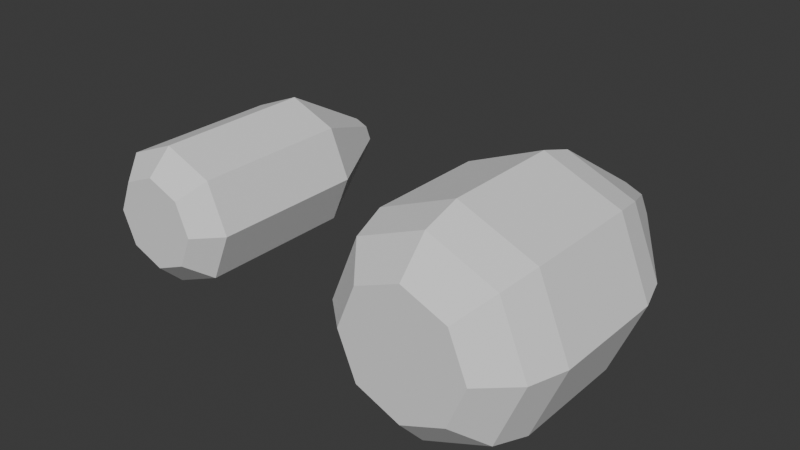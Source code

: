 # Source: Projectiles.blend  (saved by Blender 4.0.36; exported with 4.5.12 LTS)
import bpy
from mathutils import Matrix  # noqa: F401  (used for matrix-valued properties, if any)

bpy.ops.wm.read_factory_settings(use_empty=True)
scene = bpy.context.scene
scene.name = 'Scene'

# ---- collections
col_collection = bpy.data.collections.new('Collection'); scene.collection.children.link(col_collection)

# ---- world
world_world = bpy.data.worlds.new('World'); scene.world = world_world
world_world.use_nodes = True; world_world.node_tree.nodes.clear()
_N = world_world.node_tree.nodes; _L = world_world.node_tree.links
n0 = _N.new('ShaderNodeOutputWorld'); n0.name = 'World Output'; n0.location = (300, 300)
n1 = _N.new('ShaderNodeBackground'); n1.name = 'Background'; n1.location = (10, 300)
n1.inputs[0].default_value = (0.05088, 0.05088, 0.05088, 1.0)
_L.new(n1.outputs[0], n0.inputs[0])
n0.is_active_output = True
world_world.color = (0.05088, 0.05088, 0.05088)
world_world.use_sun_shadow = False
world_world.sun_shadow_jitter_overblur = 0.0

# ---- meshes
me_cylinder = bpy.data.meshes.new('Cylinder')
me_cylinder.from_pydata([(-4.441e-16, -1.645, -1.0), (-1.647e-08, 1.982, -0.2631), (0.7071, -1.645, -0.7071), (0.186, 1.982, -0.186), (1.0, -1.645, 0.0), (0.2631, 1.982, -2.745e-08), (0.7071, -1.645, 0.7071), (0.186, 1.982, 0.186), (-4.441e-16, -1.645, 1.0), (-1.647e-08, 1.982, 0.2631), (-0.7071, -1.645, 0.7071), (-0.186, 1.982, 0.186), (-1.0, -1.645, 0.0), (-0.2631, 1.982, -2.745e-08), (-0.7071, -1.645, -0.7071), (-0.186, 1.982, -0.186), (-4.441e-16, 0.6552, -1.0), (0.7071, 0.6552, -0.7071), (1.0, 0.6552, 0.0), (0.7071, 0.6552, 0.7071), (-4.441e-16, 0.6552, 1.0), (-0.7071, 0.6552, 0.7071), (-1.0, 0.6552, 0.0), (-0.7071, 0.6552, -0.7071), (-7.551e-09, -1.996, -0.6622), (0.4682, -1.996, -0.4682), (0.6622, -1.996, 1.51e-08), (0.4682, -1.996, 0.4682), (-7.551e-09, -1.996, 0.6622), (-0.4682, -1.996, 0.4682), (-0.6622, -1.996, 1.51e-08), (-0.4682, -1.996, -0.4682)], [], [(16, 1, 3, 17), (17, 3, 5, 18), (18, 5, 7, 19), (19, 7, 9, 20), (20, 9, 11, 21), (21, 11, 13, 22), (3, 1, 15, 13, 11, 9, 7, 5), (22, 13, 15, 23), (23, 15, 1, 16), (14, 0, 24, 31), (14, 23, 16, 0), (12, 22, 23, 14), (10, 21, 22, 12), (8, 20, 21, 10), (6, 19, 20, 8), (4, 18, 19, 6), (2, 17, 18, 4), (0, 16, 17, 2), (24, 25, 26, 27, 28, 29, 30, 31), (0, 2, 25, 24), (4, 6, 27, 26), (10, 12, 30, 29), (6, 8, 28, 27), (12, 14, 31, 30), (2, 4, 26, 25), (8, 10, 29, 28)])
_uv = me_cylinder.uv_layers.new(name='UVMap')
_uv.uv.foreach_set('vector', [0.09151, 0.03253, 0.09151, 0.03253, 0.09151, 0.03253, 0.09151, 0.03253, 0.09151, 0.03253, 0.09151, 0.03253, 0.09151, 0.03253, 0.09151, 0.03253, 0.09151, 0.03253, 0.09151, 0.03253, 0.09151, 0.03253, 0.09151, 0.03253, 0.09151, 0.03253, 0.09151, 0.03253, 0.09151, 0.03253, 0.09151, 0.03253, 0.09151, 0.03253, 0.09151, 0.03253, 0.09151, 0.03253, 0.09151, 0.03253, 0.09151, 0.03253, 0.09151, 0.03253, 0.09151, 0.03253, 0.09151, 0.03253, 0.09151, 0.03253, 0.09151, 0.03253, 0.09151, 0.03253, 0.09151, 0.03253, 0.09151, 0.03253, 0.09151, 0.03253, 0.09151, 0.03253, 0.09151, 0.03253, 0.09151, 0.03253, 0.09151, 0.03253, 0.09151, 0.03253, 0.09151, 0.03253, 0.09151, 0.03253, 0.09151, 0.03253, 0.09151, 0.03253, 0.09151, 0.03253, 0.09151, 0.03253, 0.09151, 0.03253, 0.09151, 0.03253, 0.09151, 0.03253, 0.09151, 0.03253, 0.09151, 0.03253, 0.09151, 0.03253, 0.09151, 0.03253, 0.09151, 0.03253, 0.09151, 0.03253, 0.09151, 0.03253, 0.09151, 0.03253, 0.09151, 0.03253, 0.09151, 0.03253, 0.09151, 0.03253, 0.09151, 0.03253, 0.09151, 0.03253, 0.09151, 0.03253, 0.09151, 0.03253, 0.09151, 0.03253, 0.09151, 0.03253, 0.09151, 0.03253, 0.09151, 0.03253, 0.09151, 0.03253, 0.09151, 0.03253, 0.09151, 0.03253, 0.09151, 0.03253, 0.09151, 0.03253, 0.09151, 0.03253, 0.09151, 0.03253, 0.09151, 0.03253, 0.09151, 0.03253, 0.09151, 0.03253, 0.09151, 0.03253, 0.09151, 0.03253, 0.09151, 0.03253, 0.09151, 0.03253, 0.09151, 0.03253, 0.09151, 0.03253, 0.09151, 0.03253, 0.09151, 0.03253, 0.09151, 0.03253, 0.09151, 0.03253, 0.09151, 0.03253, 0.09151, 0.03253, 0.09151, 0.03253, 0.09151, 0.03253, 0.09151, 0.03253, 0.09151, 0.03253, 0.09151, 0.03253, 0.09151, 0.03253, 0.09151, 0.03253, 0.09151, 0.03253, 0.09151, 0.03253, 0.09151, 0.03253, 0.09151, 0.03253, 0.09151, 0.03253, 0.09151, 0.03253, 0.09151, 0.03253, 0.09151, 0.03253, 0.09151, 0.03253, 0.09151, 0.03253, 0.09151, 0.03253, 0.09151, 0.03253, 0.09151, 0.03253, 0.09151, 0.03253, 0.09151, 0.03253, 0.09151, 0.03253, 0.09151, 0.03253, 0.09151, 0.03253, 0.09151, 0.03253, 0.09151, 0.03253])
me_cylinder.update()
me_cylinder_001 = bpy.data.meshes.new('Cylinder.001')
me_cylinder_001.from_pydata([(2.638e-09, -1.909, -1.354), (-1.043e-08, 2.405, -0.3562), (0.9574, -1.909, -0.9574), (0.2519, 2.405, -0.2519), (1.354, -1.909, -1.846e-08), (0.3562, 2.405, -2.926e-08), (0.9574, -1.909, 0.9574), (0.2519, 2.405, 0.2519), (2.638e-09, -1.909, 1.354), (-1.043e-08, 2.405, 0.3562), (-0.9574, -1.909, 0.9574), (-0.2519, 2.405, 0.2519), (-1.354, -1.909, -1.846e-08), (-0.3562, 2.405, -2.926e-08), (-0.9574, -1.909, -0.9574), (-0.2519, 2.405, -0.2519), (-6.013e-16, 0.8267, -1.354), (0.9574, 0.8267, -0.9574), (1.354, 0.8267, -5.276e-09), (0.9574, 0.8267, 0.9574), (-6.013e-16, 0.8267, 1.354), (-0.9574, 0.8267, 0.9574), (-1.354, 0.8267, -5.276e-09), (-0.9574, 0.8267, -0.9574), (-3.325e-10, -2.326, -0.8966), (0.634, -2.326, -0.634), (0.8966, -2.326, 1.517e-08), (0.634, -2.326, 0.634), (-3.325e-10, -2.326, 0.8966), (-0.634, -2.326, 0.634), (-0.8966, -2.326, 1.517e-08), (-0.634, -2.326, -0.634), (1.074, 0.2966, -1.074), (1.074, -1.379, -1.074), (1.519, 0.2966, -1.267e-08), (1.519, -1.379, -1.76e-08), (1.074, 0.2966, 1.074), (1.074, -1.379, 1.074), (9.864e-10, 0.2966, 1.519), (1.973e-09, -1.379, 1.519), (-1.074, 0.2966, 1.074), (-1.074, -1.379, 1.074), (-1.519, 0.2966, -1.267e-08), (-1.519, -1.379, -1.76e-08), (-1.074, 0.2966, -1.074), (-1.074, -1.379, -1.074), (1.973e-09, -1.379, -1.519), (9.864e-10, 0.2966, -1.519)], [], [(16, 1, 3, 17), (17, 3, 5, 18), (18, 5, 7, 19), (19, 7, 9, 20), (20, 9, 11, 21), (21, 11, 13, 22), (3, 1, 15, 13, 11, 9, 7, 5), (22, 13, 15, 23), (23, 15, 1, 16), (14, 0, 24, 31), (44, 23, 16, 47), (42, 22, 23, 44), (40, 21, 22, 42), (38, 20, 21, 40), (36, 19, 20, 38), (34, 18, 19, 36), (32, 17, 18, 34), (47, 16, 17, 32), (24, 25, 26, 27, 28, 29, 30, 31), (0, 2, 25, 24), (4, 6, 27, 26), (10, 12, 30, 29), (6, 8, 28, 27), (12, 14, 31, 30), (2, 4, 26, 25), (8, 10, 29, 28), (0, 46, 33, 2), (46, 47, 32, 33), (2, 33, 35, 4), (33, 32, 34, 35), (4, 35, 37, 6), (35, 34, 36, 37), (6, 37, 39, 8), (37, 36, 38, 39), (8, 39, 41, 10), (39, 38, 40, 41), (10, 41, 43, 12), (41, 40, 42, 43), (12, 43, 45, 14), (43, 42, 44, 45), (14, 45, 46, 0), (45, 44, 47, 46)])
_uv = me_cylinder_001.uv_layers.new(name='UVMap')
_uv.uv.foreach_set('vector', [0.09151, 0.03253, 0.09151, 0.03253, 0.09151, 0.03253, 0.09151, 0.03253, 0.09151, 0.03253, 0.09151, 0.03253, 0.09151, 0.03253, 0.09151, 0.03253, 0.09151, 0.03253, 0.09151, 0.03253, 0.09151, 0.03253, 0.09151, 0.03253, 0.09151, 0.03253, 0.09151, 0.03253, 0.09151, 0.03253, 0.09151, 0.03253, 0.09151, 0.03253, 0.09151, 0.03253, 0.09151, 0.03253, 0.09151, 0.03253, 0.09151, 0.03253, 0.09151, 0.03253, 0.09151, 0.03253, 0.09151, 0.03253, 0.09151, 0.03253, 0.09151, 0.03253, 0.09151, 0.03253, 0.09151, 0.03253, 0.09151, 0.03253, 0.09151, 0.03253, 0.09151, 0.03253, 0.09151, 0.03253, 0.09151, 0.03253, 0.09151, 0.03253, 0.09151, 0.03253, 0.09151, 0.03253, 0.09151, 0.03253, 0.09151, 0.03253, 0.09151, 0.03253, 0.09151, 0.03253, 0.09151, 0.03253, 0.09151, 0.03253, 0.09151, 0.03253, 0.09151, 0.03253, 0.09151, 0.03253, 0.09151, 0.03253, 0.09151, 0.03253, 0.09151, 0.03253, 0.09151, 0.03253, 0.09151, 0.03253, 0.09151, 0.03253, 0.09151, 0.03253, 0.09151, 0.03253, 0.09151, 0.03253, 0.09151, 0.03253, 0.09151, 0.03253, 0.09151, 0.03253, 0.09151, 0.03253, 0.09151, 0.03253, 0.09151, 0.03253, 0.09151, 0.03253, 0.09151, 0.03253, 0.09151, 0.03253, 0.09151, 0.03253, 0.09151, 0.03253, 0.09151, 0.03253, 0.09151, 0.03253, 0.09151, 0.03253, 0.09151, 0.03253, 0.09151, 0.03253, 0.09151, 0.03253, 0.09151, 0.03253, 0.09151, 0.03253, 0.09151, 0.03253, 0.09151, 0.03253, 0.09151, 0.03253, 0.09151, 0.03253, 0.09151, 0.03253, 0.09151, 0.03253, 0.09151, 0.03253, 0.09151, 0.03253, 0.09151, 0.03253, 0.09151, 0.03253, 0.09151, 0.03253, 0.09151, 0.03253, 0.09151, 0.03253, 0.09151, 0.03253, 0.09151, 0.03253, 0.09151, 0.03253, 0.09151, 0.03253, 0.09151, 0.03253, 0.09151, 0.03253, 0.09151, 0.03253, 0.09151, 0.03253, 0.09151, 0.03253, 0.09151, 0.03253, 0.09151, 0.03253, 0.09151, 0.03253, 0.09151, 0.03253, 0.09151, 0.03253, 0.09151, 0.03253, 0.09151, 0.03253, 0.09151, 0.03253, 0.09151, 0.03253, 0.09151, 0.03253, 0.09151, 0.03253, 0.09151, 0.03253, 0.09151, 0.03253, 0.09151, 0.03253, 0.09151, 0.03253, 0.09151, 0.03253, 0.09151, 0.03253, 0.09151, 0.03253, 0.09151, 0.03253, 0.09151, 0.03253, 0.09151, 0.03253, 0.9306, 0.6182, 0.9306, 0.6182, 0.9306, 0.6182, 0.9306, 0.6182, 0.09151, 0.03253, 0.09151, 0.03253, 0.09151, 0.03253, 0.09151, 0.03253, 0.9306, 0.6182, 0.9306, 0.6182, 0.9306, 0.6182, 0.9306, 0.6182, 0.09151, 0.03253, 0.09151, 0.03253, 0.09151, 0.03253, 0.09151, 0.03253, 0.9306, 0.6182, 0.9306, 0.6182, 0.9306, 0.6182, 0.9306, 0.6182, 0.09151, 0.03253, 0.09151, 0.03253, 0.09151, 0.03253, 0.09151, 0.03253, 0.9306, 0.6182, 0.9306, 0.6182, 0.9306, 0.6182, 0.9306, 0.6182, 0.09151, 0.03253, 0.09151, 0.03253, 0.09151, 0.03253, 0.09151, 0.03253, 0.9306, 0.6182, 0.9306, 0.6182, 0.9306, 0.6182, 0.9306, 0.6182, 0.09151, 0.03253, 0.09151, 0.03253, 0.09151, 0.03253, 0.09151, 0.03253, 0.9306, 0.6182, 0.9306, 0.6182, 0.9306, 0.6182, 0.9306, 0.6182, 0.09151, 0.03253, 0.09151, 0.03253, 0.09151, 0.03253, 0.09151, 0.03253, 0.9306, 0.6182, 0.9306, 0.6182, 0.9306, 0.6182, 0.9306, 0.6182, 0.09151, 0.03253, 0.09151, 0.03253, 0.09151, 0.03253, 0.09151, 0.03253, 0.9306, 0.6182, 0.9306, 0.6182, 0.9306, 0.6182, 0.9306, 0.6182])
me_cylinder_001.update()

# ---- objects
ob_bullet = bpy.data.objects.new('Bullet', me_cylinder)
ob_autogrenade = bpy.data.objects.new('AutoGrenade', me_cylinder_001)

# ---- transforms, parenting, visibility, modifiers, constraints
ob_bullet.location = (0.0, 0.0, 0.0)
ob_autogrenade.location = (4.443, 0.0, 0.0)

# ---- collection membership
col_collection.objects.link(ob_bullet)
col_collection.objects.link(ob_autogrenade)

# ---- scene / render settings (as saved in the file)
scene.frame_start = 1; scene.frame_end = 250; scene.frame_set(1)
scene.render.engine = 'BLENDER_EEVEE_NEXT'
scene.cycles.sampling_pattern = 'TABULATED_SOBOL'
bpy.context.view_layer.update()

# ---- added for rendering (the .blend has no active camera and no usable light): camera, sun
cam_auto = bpy.data.cameras.new('AutoCamera')
cam_auto.lens = 50.0
cam_auto.sensor_width = 36.0
cam_auto.clip_end = 1000.0
ob_auto_camera = bpy.data.objects.new('AutoCamera', cam_auto)
scene.collection.objects.link(ob_auto_camera)
ob_auto_camera.location = (10.7611, -9.89634, 6.62395)
ob_auto_camera.rotation_euler = (1.09748, -7.21219e-08, 0.694738)
scene.camera = ob_auto_camera
light_auto_sun = bpy.data.lights.new('AutoSun', 'SUN')
light_auto_sun.energy = 3.0
light_auto_sun.angle = 0.0523599
ob_auto_sun = bpy.data.objects.new('AutoSun', light_auto_sun)
scene.collection.objects.link(ob_auto_sun)
ob_auto_sun.rotation_euler = (0.872665, 0.174533, 0.523599)
bpy.context.view_layer.update()
